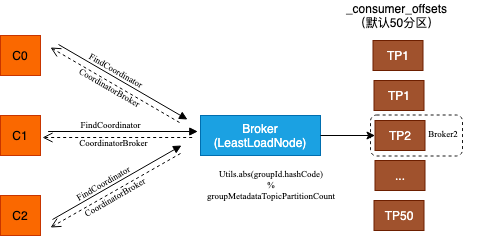

The diagram above was exported from draw.io. Its source (the exported page's mxGraphModel, read from the mxfile embedded in the PNG):
<mxGraphModel dx="1426" dy="826" grid="1" gridSize="10" guides="1" tooltips="1" connect="1" arrows="1" fold="1" page="1" pageScale="1" pageWidth="1169" pageHeight="1654" math="0" shadow="0">
  <root>
    <mxCell id="0" />
    <mxCell id="1" parent="0" />
    <mxCell id="qrHgCJxIbTlQ0m7zhHtq-1" value="C0" style="whiteSpace=wrap;html=1;aspect=fixed;fillColor=#fa6800;fontColor=#000000;strokeColor=#C73500;" vertex="1" parent="1">
      <mxGeometry x="70" y="95" width="40" height="40" as="geometry" />
    </mxCell>
    <mxCell id="qrHgCJxIbTlQ0m7zhHtq-2" value="C1" style="whiteSpace=wrap;html=1;aspect=fixed;fillColor=#fa6800;fontColor=#000000;strokeColor=#C73500;" vertex="1" parent="1">
      <mxGeometry x="70" y="175" width="40" height="40" as="geometry" />
    </mxCell>
    <mxCell id="qrHgCJxIbTlQ0m7zhHtq-3" value="C2" style="whiteSpace=wrap;html=1;aspect=fixed;fillColor=#fa6800;fontColor=#000000;strokeColor=#C73500;" vertex="1" parent="1">
      <mxGeometry x="70" y="255" width="40" height="40" as="geometry" />
    </mxCell>
    <mxCell id="qrHgCJxIbTlQ0m7zhHtq-4" value="Broker&lt;br&gt;(LeastLoadNode)" style="rounded=0;whiteSpace=wrap;html=1;fillColor=#1ba1e2;fontColor=#ffffff;strokeColor=#006EAF;" vertex="1" parent="1">
      <mxGeometry x="270" y="175" width="120" height="40" as="geometry" />
    </mxCell>
    <mxCell id="qrHgCJxIbTlQ0m7zhHtq-5" value="TP1" style="rounded=0;whiteSpace=wrap;html=1;fontSize=10;fillColor=#a0522d;fontColor=#ffffff;strokeColor=#6D1F00;" vertex="1" parent="1">
      <mxGeometry x="443.5" y="140" width="50" height="30" as="geometry" />
    </mxCell>
    <mxCell id="qrHgCJxIbTlQ0m7zhHtq-6" value="TP2" style="rounded=0;whiteSpace=wrap;html=1;fontSize=10;fillColor=#a0522d;fontColor=#ffffff;strokeColor=#6D1F00;" vertex="1" parent="1">
      <mxGeometry x="444.5" y="180" width="50" height="30" as="geometry" />
    </mxCell>
    <mxCell id="qrHgCJxIbTlQ0m7zhHtq-7" value="TP50" style="rounded=0;whiteSpace=wrap;html=1;fontSize=10;fillColor=#a0522d;fontColor=#ffffff;strokeColor=#6D1F00;" vertex="1" parent="1">
      <mxGeometry x="443.5" y="260" width="50" height="30" as="geometry" />
    </mxCell>
    <mxCell id="qrHgCJxIbTlQ0m7zhHtq-8" value="..." style="rounded=0;whiteSpace=wrap;html=1;fontSize=10;fillColor=#a0522d;fontColor=#ffffff;strokeColor=#6D1F00;" vertex="1" parent="1">
      <mxGeometry x="444.5" y="220" width="50" height="30" as="geometry" />
    </mxCell>
    <mxCell id="qrHgCJxIbTlQ0m7zhHtq-9" value="_consumer_offsets&lt;br&gt;（默认50分区）" style="text;html=1;strokeColor=none;fillColor=none;align=center;verticalAlign=middle;whiteSpace=wrap;rounded=0;fontSize=10;" vertex="1" parent="1">
      <mxGeometry x="419" y="60" width="95" height="30" as="geometry" />
    </mxCell>
    <mxCell id="qrHgCJxIbTlQ0m7zhHtq-10" value="TP1" style="rounded=0;whiteSpace=wrap;html=1;fontSize=10;fillColor=#a0522d;fontColor=#ffffff;strokeColor=#6D1F00;" vertex="1" parent="1">
      <mxGeometry x="442.5" y="100" width="50" height="30" as="geometry" />
    </mxCell>
    <mxCell id="qrHgCJxIbTlQ0m7zhHtq-11" value="" style="endArrow=classic;html=1;rounded=0;fontFamily=Georgia;fontSize=1;exitX=1;exitY=0.5;exitDx=0;exitDy=0;entryX=0;entryY=0.5;entryDx=0;entryDy=0;" edge="1" parent="1" source="qrHgCJxIbTlQ0m7zhHtq-4" target="qrHgCJxIbTlQ0m7zhHtq-6">
      <mxGeometry width="50" height="50" relative="1" as="geometry">
        <mxPoint x="374" y="255" as="sourcePoint" />
        <mxPoint x="424" y="205" as="targetPoint" />
      </mxGeometry>
    </mxCell>
    <mxCell id="qrHgCJxIbTlQ0m7zhHtq-12" value="" style="group" vertex="1" connectable="0" parent="1">
      <mxGeometry x="112" y="174" width="170" height="48" as="geometry" />
    </mxCell>
    <mxCell id="qrHgCJxIbTlQ0m7zhHtq-13" value="" style="group" vertex="1" connectable="0" parent="qrHgCJxIbTlQ0m7zhHtq-12">
      <mxGeometry y="17" width="155.27559055118112" height="6" as="geometry" />
    </mxCell>
    <mxCell id="qrHgCJxIbTlQ0m7zhHtq-14" value="" style="html=1;verticalAlign=bottom;endArrow=block;rounded=0;fontFamily=Georgia;fontSize=1;" edge="1" parent="qrHgCJxIbTlQ0m7zhHtq-13">
      <mxGeometry width="80" relative="1" as="geometry">
        <mxPoint x="5.612370742813776" as="sourcePoint" />
        <mxPoint x="155.27559055118112" as="targetPoint" />
      </mxGeometry>
    </mxCell>
    <mxCell id="qrHgCJxIbTlQ0m7zhHtq-15" value="" style="html=1;verticalAlign=bottom;endArrow=open;dashed=1;endSize=8;rounded=0;fontFamily=Georgia;fontSize=1;" edge="1" parent="qrHgCJxIbTlQ0m7zhHtq-13">
      <mxGeometry x="-0.05" y="-7" relative="1" as="geometry">
        <mxPoint x="149.66321980836736" y="6" as="sourcePoint" />
        <mxPoint y="6" as="targetPoint" />
        <mxPoint as="offset" />
      </mxGeometry>
    </mxCell>
    <mxCell id="qrHgCJxIbTlQ0m7zhHtq-16" value="FindCoordinator" style="text;strokeColor=none;fillColor=none;spacingLeft=4;spacingRight=4;overflow=hidden;rotatable=0;points=[[0,0.5],[1,0.5]];portConstraint=eastwest;fontSize=9;rounded=0;glass=0;sketch=0;fontFamily=Times New Roman;opacity=90;spacing=1;" vertex="1" parent="qrHgCJxIbTlQ0m7zhHtq-12">
      <mxGeometry x="33.464566929133866" width="136.53543307086613" height="30" as="geometry" />
    </mxCell>
    <mxCell id="qrHgCJxIbTlQ0m7zhHtq-17" value="CoordinatorBroker" style="text;strokeColor=none;fillColor=none;spacingLeft=4;spacingRight=4;overflow=hidden;rotatable=0;points=[[0,0.5],[1,0.5]];portConstraint=eastwest;fontSize=9;rounded=0;glass=0;sketch=0;fontFamily=Times New Roman;opacity=90;spacing=1;" vertex="1" parent="qrHgCJxIbTlQ0m7zhHtq-12">
      <mxGeometry x="32.12598425196851" y="18" width="136.53543307086613" height="30" as="geometry" />
    </mxCell>
    <mxCell id="qrHgCJxIbTlQ0m7zhHtq-18" value="" style="group;rotation=-30;" vertex="1" connectable="0" parent="1">
      <mxGeometry x="109" y="222" width="170" height="48" as="geometry" />
    </mxCell>
    <mxCell id="qrHgCJxIbTlQ0m7zhHtq-19" value="" style="group;rotation=-30;" vertex="1" connectable="0" parent="qrHgCJxIbTlQ0m7zhHtq-18">
      <mxGeometry x="-1" y="21" width="155.27559055118112" height="6" as="geometry" />
    </mxCell>
    <mxCell id="qrHgCJxIbTlQ0m7zhHtq-20" value="" style="html=1;verticalAlign=bottom;endArrow=block;rounded=0;fontFamily=Georgia;fontSize=1;" edge="1" parent="qrHgCJxIbTlQ0m7zhHtq-19">
      <mxGeometry width="80" relative="1" as="geometry">
        <mxPoint x="14" y="36" as="sourcePoint" />
        <mxPoint x="143" y="-38" as="targetPoint" />
      </mxGeometry>
    </mxCell>
    <mxCell id="qrHgCJxIbTlQ0m7zhHtq-21" value="" style="html=1;verticalAlign=bottom;endArrow=open;dashed=1;endSize=8;rounded=0;fontFamily=Georgia;fontSize=1;" edge="1" parent="qrHgCJxIbTlQ0m7zhHtq-19">
      <mxGeometry x="-0.05" y="-7" relative="1" as="geometry">
        <mxPoint x="142" y="-30" as="sourcePoint" />
        <mxPoint x="12" y="44" as="targetPoint" />
        <mxPoint as="offset" />
      </mxGeometry>
    </mxCell>
    <mxCell id="qrHgCJxIbTlQ0m7zhHtq-22" value="FindCoordinator" style="text;strokeColor=none;fillColor=none;spacingLeft=4;spacingRight=4;overflow=hidden;rotatable=0;points=[[0,0.5],[1,0.5]];portConstraint=eastwest;fontSize=9;rounded=0;glass=0;sketch=0;fontFamily=Times New Roman;opacity=90;spacing=1;rotation=-30;" vertex="1" parent="qrHgCJxIbTlQ0m7zhHtq-18">
      <mxGeometry x="27" y="-7" width="136.53543307086613" height="30" as="geometry" />
    </mxCell>
    <mxCell id="qrHgCJxIbTlQ0m7zhHtq-23" value="CoordinatorBroker" style="text;strokeColor=none;fillColor=none;spacingLeft=4;spacingRight=4;overflow=hidden;rotatable=0;points=[[0,0.5],[1,0.5]];portConstraint=eastwest;fontSize=9;rounded=0;glass=0;sketch=0;fontFamily=Times New Roman;opacity=90;spacing=1;rotation=-30;" vertex="1" parent="qrHgCJxIbTlQ0m7zhHtq-18">
      <mxGeometry x="35" y="9" width="136.53543307086613" height="30" as="geometry" />
    </mxCell>
    <mxCell id="qrHgCJxIbTlQ0m7zhHtq-24" value="" style="rounded=1;whiteSpace=wrap;html=1;glass=0;sketch=0;fontFamily=Times New Roman;fontSize=11;opacity=90;fillColor=none;dashed=1;" vertex="1" parent="1">
      <mxGeometry x="440" y="174.5" width="92" height="41" as="geometry" />
    </mxCell>
    <mxCell id="qrHgCJxIbTlQ0m7zhHtq-25" value="" style="group;rotation=30;" vertex="1" connectable="0" parent="1">
      <mxGeometry x="108" y="126" width="170" height="48" as="geometry" />
    </mxCell>
    <mxCell id="qrHgCJxIbTlQ0m7zhHtq-26" value="" style="group;rotation=30;" vertex="1" connectable="0" parent="qrHgCJxIbTlQ0m7zhHtq-25">
      <mxGeometry x="3" y="14" width="155.27559055118112" height="6" as="geometry" />
    </mxCell>
    <mxCell id="qrHgCJxIbTlQ0m7zhHtq-27" value="" style="html=1;verticalAlign=bottom;endArrow=block;rounded=0;fontFamily=Georgia;fontSize=1;" edge="1" parent="qrHgCJxIbTlQ0m7zhHtq-26">
      <mxGeometry width="80" relative="1" as="geometry">
        <mxPoint x="17" y="-36" as="sourcePoint" />
        <mxPoint x="146" y="39" as="targetPoint" />
      </mxGeometry>
    </mxCell>
    <mxCell id="qrHgCJxIbTlQ0m7zhHtq-28" value="" style="html=1;verticalAlign=bottom;endArrow=open;dashed=1;endSize=8;rounded=0;fontFamily=Georgia;fontSize=1;" edge="1" parent="qrHgCJxIbTlQ0m7zhHtq-26">
      <mxGeometry x="-0.05" y="-7" relative="1" as="geometry">
        <mxPoint x="138" y="42" as="sourcePoint" />
        <mxPoint x="9" y="-33" as="targetPoint" />
        <mxPoint as="offset" />
      </mxGeometry>
    </mxCell>
    <mxCell id="qrHgCJxIbTlQ0m7zhHtq-29" value="FindCoordinator" style="text;strokeColor=none;fillColor=none;spacingLeft=4;spacingRight=4;overflow=hidden;rotatable=0;points=[[0,0.5],[1,0.5]];portConstraint=eastwest;fontSize=9;rounded=0;glass=0;sketch=0;fontFamily=Times New Roman;opacity=90;spacing=1;rotation=30;" vertex="1" parent="qrHgCJxIbTlQ0m7zhHtq-25">
      <mxGeometry x="36" y="10" width="136.53543307086613" height="30" as="geometry" />
    </mxCell>
    <mxCell id="qrHgCJxIbTlQ0m7zhHtq-30" value="CoordinatorBroker" style="text;strokeColor=none;fillColor=none;spacingLeft=4;spacingRight=4;overflow=hidden;rotatable=0;points=[[0,0.5],[1,0.5]];portConstraint=eastwest;fontSize=9;rounded=0;glass=0;sketch=0;fontFamily=Times New Roman;opacity=90;spacing=1;rotation=30;" vertex="1" parent="qrHgCJxIbTlQ0m7zhHtq-25">
      <mxGeometry x="26" y="25" width="136.53543307086613" height="30" as="geometry" />
    </mxCell>
    <mxCell id="qrHgCJxIbTlQ0m7zhHtq-31" value="Utils.abs(groupId.hashCode)&#10;%&#10;groupMetadataTopicPartitionCount" style="text;align=center;fontStyle=0;verticalAlign=middle;spacingLeft=3;spacingRight=3;strokeColor=none;rotatable=0;points=[[0,0.5],[1,0.5]];portConstraint=eastwest;rounded=0;glass=0;sketch=0;fontFamily=Times New Roman;fontSize=9;opacity=90;spacing=1;" vertex="1" parent="1">
      <mxGeometry x="301" y="231" width="80" height="26" as="geometry" />
    </mxCell>
    <mxCell id="qrHgCJxIbTlQ0m7zhHtq-32" value="Broker2" style="text;align=center;fontStyle=0;verticalAlign=middle;spacingLeft=3;spacingRight=3;strokeColor=none;rotatable=0;points=[[0,0.5],[1,0.5]];portConstraint=eastwest;rounded=0;glass=0;sketch=0;fontFamily=Times New Roman;fontSize=9;opacity=90;spacing=1;" vertex="1" parent="1">
      <mxGeometry x="473" y="180" width="80" height="26" as="geometry" />
    </mxCell>
  </root>
</mxGraphModel>